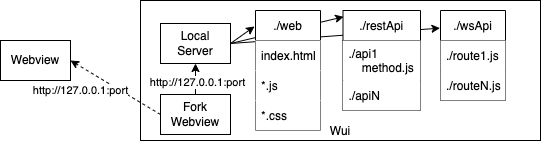

The diagram above was exported from draw.io. Its source (the exported page's mxGraphModel, read from the mxfile embedded in the PNG):
<mxGraphModel dx="1186" dy="672" grid="1" gridSize="10" guides="1" tooltips="1" connect="1" arrows="1" fold="1" page="1" pageScale="1" pageWidth="850" pageHeight="1100" math="0" shadow="0">
  <root>
    <mxCell id="0" />
    <mxCell id="1" parent="0" />
    <mxCell id="Amsz_dcLX2eg8QM0ql39-1" value="Wui" style="rounded=0;whiteSpace=wrap;html=1;verticalAlign=bottom;" vertex="1" parent="1">
      <mxGeometry x="300" y="130" width="400" height="140" as="geometry" />
    </mxCell>
    <mxCell id="Amsz_dcLX2eg8QM0ql39-2" value="Webview" style="rounded=0;whiteSpace=wrap;html=1;" vertex="1" parent="1">
      <mxGeometry x="160" y="170" width="70" height="40" as="geometry" />
    </mxCell>
    <mxCell id="Amsz_dcLX2eg8QM0ql39-3" value="Fork&lt;br&gt;Webview" style="rounded=0;whiteSpace=wrap;html=1;" vertex="1" parent="1">
      <mxGeometry x="320" y="224" width="70" height="40" as="geometry" />
    </mxCell>
    <mxCell id="Amsz_dcLX2eg8QM0ql39-4" value="Local&lt;br&gt;Server" style="rounded=0;whiteSpace=wrap;html=1;" vertex="1" parent="1">
      <mxGeometry x="320" y="153" width="70" height="40" as="geometry" />
    </mxCell>
    <mxCell id="Amsz_dcLX2eg8QM0ql39-5" value="./wsApi" style="swimlane;fontStyle=0;childLayout=stackLayout;horizontal=1;startSize=30;horizontalStack=0;resizeParent=1;resizeParentMax=0;resizeLast=0;collapsible=1;marginBottom=0;" vertex="1" parent="1">
      <mxGeometry x="600" y="140" width="65" height="90" as="geometry">
        <mxRectangle x="560" y="140" width="80" height="30" as="alternateBounds" />
      </mxGeometry>
    </mxCell>
    <mxCell id="Amsz_dcLX2eg8QM0ql39-6" value="./route1.js" style="text;strokeColor=none;fillColor=default;align=left;verticalAlign=middle;spacingLeft=4;spacingRight=4;overflow=hidden;points=[[0,0.5],[1,0.5]];portConstraint=eastwest;rotatable=0;" vertex="1" parent="Amsz_dcLX2eg8QM0ql39-5">
      <mxGeometry y="30" width="65" height="30" as="geometry" />
    </mxCell>
    <mxCell id="Amsz_dcLX2eg8QM0ql39-7" value="./routeN.js" style="text;strokeColor=none;fillColor=default;align=left;verticalAlign=middle;spacingLeft=4;spacingRight=4;overflow=hidden;points=[[0,0.5],[1,0.5]];portConstraint=eastwest;rotatable=0;" vertex="1" parent="Amsz_dcLX2eg8QM0ql39-5">
      <mxGeometry y="60" width="65" height="30" as="geometry" />
    </mxCell>
    <mxCell id="Amsz_dcLX2eg8QM0ql39-9" value="" style="endArrow=classic;html=1;rounded=0;entryX=-0.008;entryY=0.196;entryDx=0;entryDy=0;entryPerimeter=0;exitX=1;exitY=0.5;exitDx=0;exitDy=0;startArrow=none;" edge="1" parent="1" source="Amsz_dcLX2eg8QM0ql39-4" target="Amsz_dcLX2eg8QM0ql39-5">
      <mxGeometry width="50" height="50" relative="1" as="geometry">
        <mxPoint x="390" y="200" as="sourcePoint" />
        <mxPoint x="535" y="180.51999999999998" as="targetPoint" />
      </mxGeometry>
    </mxCell>
    <mxCell id="Amsz_dcLX2eg8QM0ql39-10" value="" style="endArrow=classic;html=1;rounded=0;exitX=1;exitY=0.5;exitDx=0;exitDy=0;entryX=-0.015;entryY=0.133;entryDx=0;entryDy=0;entryPerimeter=0;" edge="1" parent="1" source="Amsz_dcLX2eg8QM0ql39-4" target="Amsz_dcLX2eg8QM0ql39-18">
      <mxGeometry width="50" height="50" relative="1" as="geometry">
        <mxPoint x="220" y="10" as="sourcePoint" />
        <mxPoint x="270" y="-40" as="targetPoint" />
      </mxGeometry>
    </mxCell>
    <mxCell id="Amsz_dcLX2eg8QM0ql39-11" value="" style="endArrow=classic;html=1;rounded=0;exitX=0;exitY=0.5;exitDx=0;exitDy=0;entryX=1;entryY=0.5;entryDx=0;entryDy=0;dashed=1;" edge="1" parent="1" source="Amsz_dcLX2eg8QM0ql39-3" target="Amsz_dcLX2eg8QM0ql39-2">
      <mxGeometry width="50" height="50" relative="1" as="geometry">
        <mxPoint x="195" as="sourcePoint" />
        <mxPoint x="245" y="-50" as="targetPoint" />
      </mxGeometry>
    </mxCell>
    <mxCell id="Amsz_dcLX2eg8QM0ql39-12" value="&lt;span style=&quot;color: rgba(0, 0, 0, 0); font-family: monospace; font-size: 0px; text-align: start; background-color: rgb(248, 249, 250);&quot;&gt;%3CmxGraphModel%3E%3Croot%3E%3CmxCell%20id%3D%220%22%2F%3E%3CmxCell%20id%3D%221%22%20parent%3D%220%22%2F%3E%3CmxCell%20id%3D%222%22%20value%3D%22http%3A%2F%2F127.0.0.1%3Aport%22%20style%3D%22edgeLabel%3Bhtml%3D1%3Balign%3Dcenter%3BverticalAlign%3Dmiddle%3Bresizable%3D0%3Bpoints%3D%5B%5D%3B%22%20vertex%3D%221%22%20connectable%3D%220%22%20parent%3D%221%22%3E%3CmxGeometry%20x%3D%22356%22%20y%3D%22219.66666666666663%22%20as%3D%22geometry%22%2F%3E%3C%2FmxCell%3E%3C%2Froot%3E%3C%2FmxGraphModel%3E&lt;/span&gt;" style="edgeLabel;html=1;align=center;verticalAlign=middle;resizable=0;points=[];" vertex="1" connectable="0" parent="Amsz_dcLX2eg8QM0ql39-11">
      <mxGeometry x="0.0017" y="-1" relative="1" as="geometry">
        <mxPoint as="offset" />
      </mxGeometry>
    </mxCell>
    <mxCell id="Amsz_dcLX2eg8QM0ql39-13" value="http://127.0.0.1:port" style="edgeLabel;html=1;align=center;verticalAlign=middle;resizable=0;points=[];" vertex="1" connectable="0" parent="Amsz_dcLX2eg8QM0ql39-11">
      <mxGeometry x="0.0496" relative="1" as="geometry">
        <mxPoint x="-33" y="4" as="offset" />
      </mxGeometry>
    </mxCell>
    <mxCell id="Amsz_dcLX2eg8QM0ql39-14" value="./restApi" style="swimlane;fontStyle=0;childLayout=stackLayout;horizontal=1;startSize=30;horizontalStack=0;resizeParent=1;resizeParentMax=0;resizeLast=0;collapsible=1;marginBottom=0;" vertex="1" parent="1">
      <mxGeometry x="502.5" y="140" width="77.5" height="100" as="geometry" />
    </mxCell>
    <mxCell id="Amsz_dcLX2eg8QM0ql39-15" value="./api1&#10;    method.js" style="text;strokeColor=none;fillColor=default;align=left;verticalAlign=middle;spacingLeft=4;spacingRight=4;overflow=hidden;points=[[0,0.5],[1,0.5]];portConstraint=eastwest;rotatable=0;" vertex="1" parent="Amsz_dcLX2eg8QM0ql39-14">
      <mxGeometry y="30" width="77.5" height="40" as="geometry" />
    </mxCell>
    <mxCell id="Amsz_dcLX2eg8QM0ql39-16" value="./apiN" style="text;strokeColor=none;fillColor=default;align=left;verticalAlign=middle;spacingLeft=4;spacingRight=4;overflow=hidden;points=[[0,0.5],[1,0.5]];portConstraint=eastwest;rotatable=0;" vertex="1" parent="Amsz_dcLX2eg8QM0ql39-14">
      <mxGeometry y="70" width="77.5" height="30" as="geometry" />
    </mxCell>
    <mxCell id="Amsz_dcLX2eg8QM0ql39-17" value="" style="endArrow=classic;html=1;rounded=0;entryX=0.008;entryY=0.063;entryDx=0;entryDy=0;entryPerimeter=0;exitX=1;exitY=0.5;exitDx=0;exitDy=0;" edge="1" parent="1" source="Amsz_dcLX2eg8QM0ql39-4" target="Amsz_dcLX2eg8QM0ql39-14">
      <mxGeometry width="50" height="50" relative="1" as="geometry">
        <mxPoint x="390" y="200" as="sourcePoint" />
        <mxPoint x="432.9849999999999" y="172.55999999999995" as="targetPoint" />
      </mxGeometry>
    </mxCell>
    <mxCell id="Amsz_dcLX2eg8QM0ql39-18" value="./web" style="swimlane;fontStyle=0;childLayout=stackLayout;horizontal=1;startSize=30;horizontalStack=0;resizeParent=1;resizeParentMax=0;resizeLast=0;collapsible=1;marginBottom=0;" vertex="1" parent="1">
      <mxGeometry x="415" y="140" width="65" height="120" as="geometry" />
    </mxCell>
    <mxCell id="Amsz_dcLX2eg8QM0ql39-19" value="index.html" style="text;strokeColor=none;fillColor=default;align=left;verticalAlign=middle;spacingLeft=4;spacingRight=4;overflow=hidden;points=[[0,0.5],[1,0.5]];portConstraint=eastwest;rotatable=0;" vertex="1" parent="Amsz_dcLX2eg8QM0ql39-18">
      <mxGeometry y="30" width="65" height="30" as="geometry" />
    </mxCell>
    <mxCell id="Amsz_dcLX2eg8QM0ql39-20" value="*.js" style="text;strokeColor=none;fillColor=default;align=left;verticalAlign=middle;spacingLeft=4;spacingRight=4;overflow=hidden;points=[[0,0.5],[1,0.5]];portConstraint=eastwest;rotatable=0;" vertex="1" parent="Amsz_dcLX2eg8QM0ql39-18">
      <mxGeometry y="60" width="65" height="30" as="geometry" />
    </mxCell>
    <mxCell id="Amsz_dcLX2eg8QM0ql39-21" value="*.css" style="text;strokeColor=none;fillColor=default;align=left;verticalAlign=middle;spacingLeft=4;spacingRight=4;overflow=hidden;points=[[0,0.5],[1,0.5]];portConstraint=eastwest;rotatable=0;" vertex="1" parent="Amsz_dcLX2eg8QM0ql39-18">
      <mxGeometry y="90" width="65" height="30" as="geometry" />
    </mxCell>
    <mxCell id="Amsz_dcLX2eg8QM0ql39-22" value="" style="endArrow=none;html=1;rounded=0;exitX=0.5;exitY=1;exitDx=0;exitDy=0;entryX=0.5;entryY=0;entryDx=0;entryDy=0;startArrow=classic;startFill=1;endFill=0;" edge="1" parent="1" source="Amsz_dcLX2eg8QM0ql39-4" target="Amsz_dcLX2eg8QM0ql39-3">
      <mxGeometry width="50" height="50" relative="1" as="geometry">
        <mxPoint x="560" y="263" as="sourcePoint" />
        <mxPoint x="582.9849999999999" y="242.55999999999995" as="targetPoint" />
      </mxGeometry>
    </mxCell>
    <mxCell id="Amsz_dcLX2eg8QM0ql39-23" value="http://127.0.0.1:port" style="edgeLabel;html=1;align=center;verticalAlign=middle;resizable=0;points=[];" vertex="1" connectable="0" parent="Amsz_dcLX2eg8QM0ql39-22">
      <mxGeometry x="-0.2162" y="1" relative="1" as="geometry">
        <mxPoint y="6" as="offset" />
      </mxGeometry>
    </mxCell>
  </root>
</mxGraphModel>